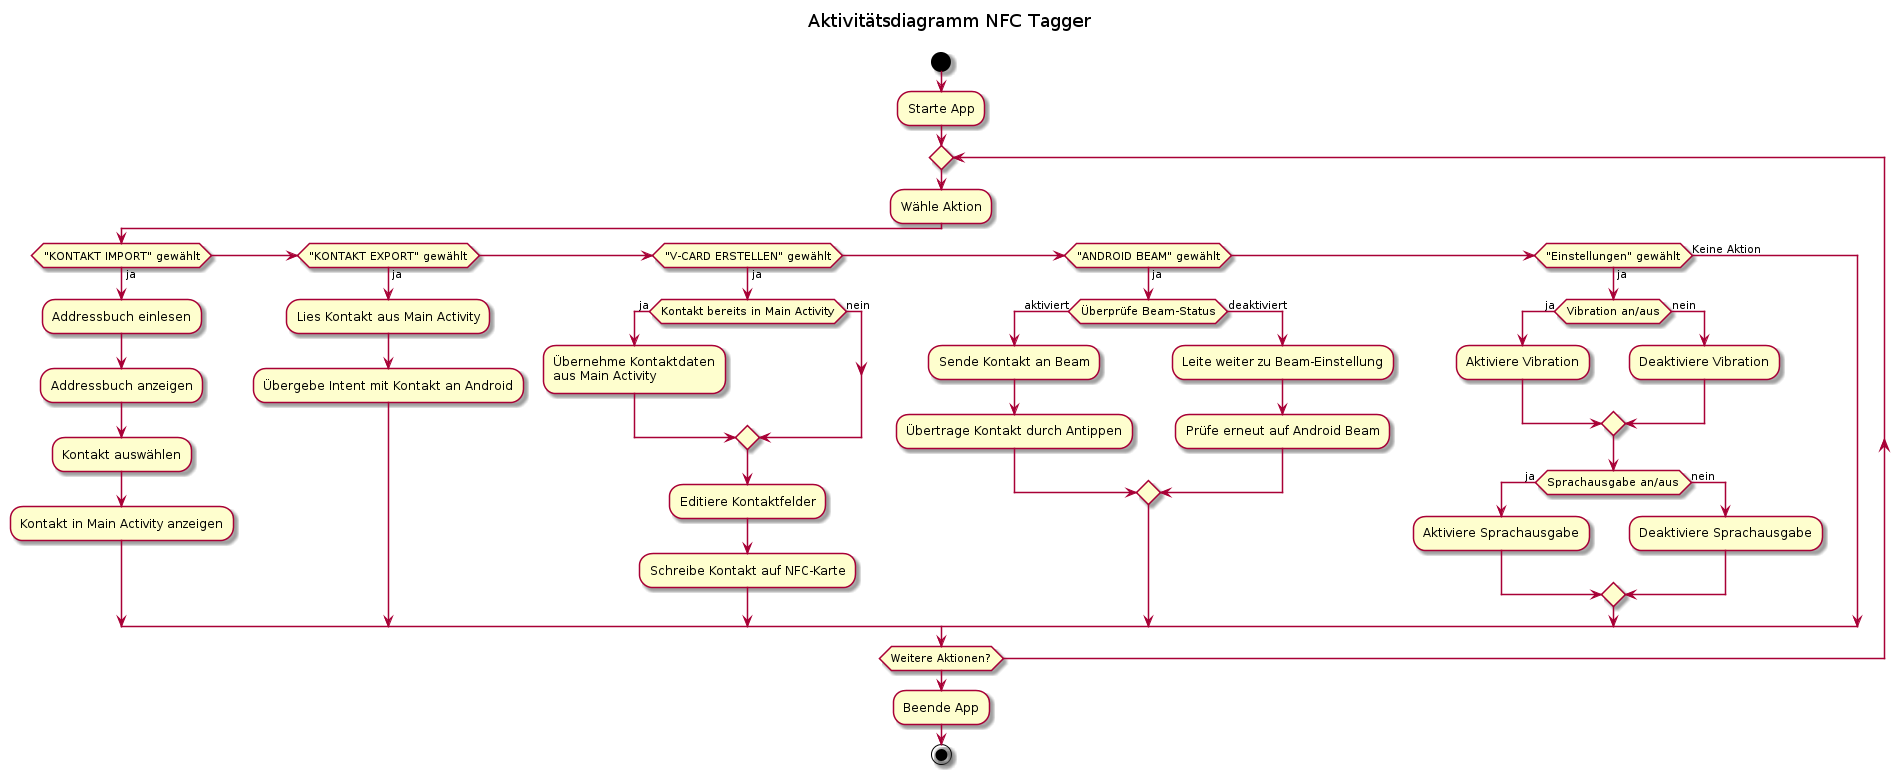

The diagram above was rendered by PlantUML. Its source (embedded in the PNG):
@startuml
title Aktivitätsdiagramm NFC Tagger\n

start
:Starte App;
repeat
:Wähle Aktion;
if ("KONTAKT IMPORT" gewählt) then (ja)
    :Addressbuch einlesen;
    :Addressbuch anzeigen;
    :Kontakt auswählen;
    :Kontakt in Main Activity anzeigen;
elseif ("KONTAKT EXPORT" gewählt) then (ja)
    :Lies Kontakt aus Main Activity;
    :Übergebe Intent mit Kontakt an Android;
elseif ("V-CARD ERSTELLEN" gewählt) then (ja)
    if (Kontakt bereits in Main Activity) then (ja)
        :Übernehme Kontaktdaten
        aus Main Activity;
    else (nein)
    endif
    :Editiere Kontaktfelder;
    :Schreibe Kontakt auf NFC-Karte;
elseif ("ANDROID BEAM" gewählt) then (ja)
    if (Überprüfe Beam-Status) then (aktiviert)
            :Sende Kontakt an Beam;
            :Übertrage Kontakt durch Antippen;
    else (deaktiviert)
        :Leite weiter zu Beam-Einstellung;
        :Prüfe erneut auf Android Beam;
    endif
elseif ("Einstellungen" gewählt) then (ja)
    if (Vibration an/aus) then (ja)
        :Aktiviere Vibration;
    else (nein)
        :Deaktiviere Vibration;
    endif
    if (Sprachausgabe an/aus) then (ja)
        :Aktiviere Sprachausgabe;
    else (nein)
        :Deaktiviere Sprachausgabe;
    endif
else (Keine Aktion)
endif
repeat while (Weitere Aktionen?)
:Beende App;
stop
@enduml